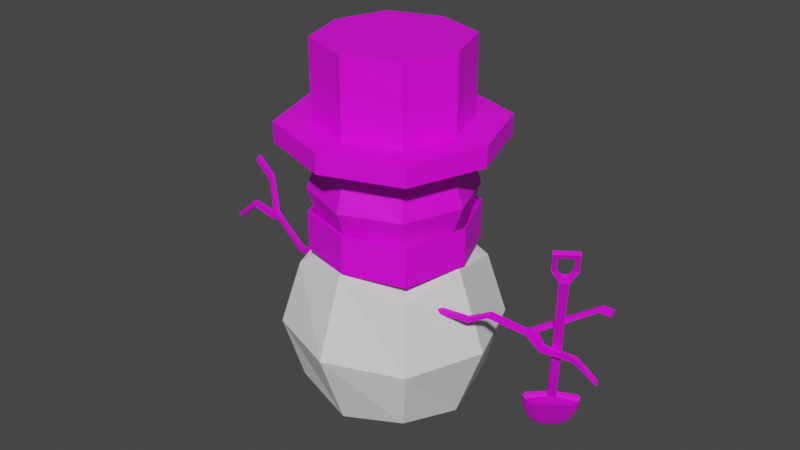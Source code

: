 # Source: frosty_the_snowman.blend  (saved by Blender 3.2.14; exported with 4.5.12 LTS)
import bpy
from mathutils import Matrix  # noqa: F401  (used for matrix-valued properties, if any)

bpy.ops.wm.read_factory_settings(use_empty=True)
scene = bpy.context.scene
scene.name = 'Scene'

# ---- collections
col_collection = bpy.data.collections.new('Collection'); scene.collection.children.link(col_collection)

# ---- images (referenced by path relative to the original .blend; pixels are not part of the script)
import os
ASSET_DIR = os.environ.get("B2B_ASSET_DIR", "")  # directory of the original .blend (textures are referenced by path, not embedded)
HERE = os.path.dirname(os.path.abspath(__file__))  # packed textures are extracted next to this script under _unpacked/

def load_image(name, relpath, width, height, colorspace="sRGB"):
    """Load a texture the original file referenced (path relative to the .blend, or extracted next to this script)."""
    p = next((c for c in (os.path.join(HERE, relpath), os.path.join(ASSET_DIR, relpath)) if relpath and os.path.exists(c)), "")
    if p:
        img = bpy.data.images.load(p, check_existing=True)
        img.name = name
    else:  # same state as the original file: an image datablock whose file is absent (Cycles renders it pink)
        img = bpy.data.images.new(name, width, height)
        img.source = "FILE"
        img.filepath = "//" + (relpath or name)
    img.colorspace_settings.name = colorspace
    return img
img_new_color_atlas_psd = load_image('new_color_atlas.psd', 'new_color_atlas.psd', 1024, 1024, 'sRGB')

# ---- materials (node trees are filled in below, after node groups)
mat_material_003 = bpy.data.materials.new('Material.003')
mat_material_003.use_transparent_shadow = False
mat_material_007 = bpy.data.materials.new('Material.007')
mat_material_007.use_transparent_shadow = False
mat_material_002 = bpy.data.materials.new('Material.002')
mat_material_002.use_transparent_shadow = False
mat_material_002.roughness = 0.5
mat_material_004 = bpy.data.materials.new('Material.004')
mat_material_004.use_transparent_shadow = False
mat_material_005 = bpy.data.materials.new('Material.005')
mat_material_005.use_transparent_shadow = False
mat_material_006 = bpy.data.materials.new('Material.006')
mat_material_006.use_transparent_shadow = False

# ---- material node trees
mat_material_003.use_nodes = True; mat_material_003.node_tree.nodes.clear()
_N = mat_material_003.node_tree.nodes; _L = mat_material_003.node_tree.links
n0 = _N.new('ShaderNodeBsdfPrincipled'); n0.name = 'Principled BSDF'; n0.location = (10, 300)
n0.distribution = 'GGX'
n0.subsurface_method = 'RANDOM_WALK_SKIN'
n0.inputs[3].default_value = 1.45
n0.inputs[27].default_value = (0.0, 0.0, 0.0, 1.0)
n0.inputs[28].default_value = 1.0
n1 = _N.new('ShaderNodeOutputMaterial'); n1.name = 'Material Output'; n1.location = (300, 300)
n2 = _N.new('ShaderNodeTexImage'); n2.name = 'Image Texture'; n2.location = (-371, 122)
n2.image = img_new_color_atlas_psd
_L.new(n0.outputs[0], n1.inputs[0])
_L.new(n2.outputs[0], n0.inputs[0])
n1.is_active_output = True
mat_material_007.use_nodes = True; mat_material_007.node_tree.nodes.clear()
_N = mat_material_007.node_tree.nodes; _L = mat_material_007.node_tree.links
n0 = _N.new('ShaderNodeBsdfPrincipled'); n0.name = 'Principled BSDF'; n0.location = (10, 300)
n0.distribution = 'GGX'
n0.subsurface_method = 'RANDOM_WALK_SKIN'
n0.inputs[3].default_value = 1.45
n0.inputs[27].default_value = (0.0, 0.0, 0.0, 1.0)
n0.inputs[28].default_value = 1.0
n1 = _N.new('ShaderNodeOutputMaterial'); n1.name = 'Material Output'; n1.location = (300, 300)
n2 = _N.new('ShaderNodeTexImage'); n2.name = 'Image Texture'; n2.location = (-380, 97)
n2.image = img_new_color_atlas_psd
_L.new(n0.outputs[0], n1.inputs[0])
_L.new(n2.outputs[0], n0.inputs[0])
n1.is_active_output = True
mat_material_002.use_nodes = True; mat_material_002.node_tree.nodes.clear()
_N = mat_material_002.node_tree.nodes; _L = mat_material_002.node_tree.links
n0 = _N.new('ShaderNodeBsdfPrincipled'); n0.name = 'Principled BSDF'; n0.location = (10, 300)
n0.distribution = 'GGX'
n0.subsurface_method = 'RANDOM_WALK_SKIN'
n0.inputs[3].default_value = 1.45
n0.inputs[27].default_value = (0.0, 0.0, 0.0, 1.0)
n0.inputs[28].default_value = 1.0
n1 = _N.new('ShaderNodeOutputMaterial'); n1.name = 'Material Output'; n1.location = (300, 300)
n2 = _N.new('ShaderNodeTexImage'); n2.name = 'Image Texture'; n2.location = (-300, 600)
n2.image = img_new_color_atlas_psd
_L.new(n0.outputs[0], n1.inputs[0])
_L.new(n2.outputs[0], n0.inputs[0])
n1.is_active_output = True
mat_material_004.use_nodes = True; mat_material_004.node_tree.nodes.clear()
_N = mat_material_004.node_tree.nodes; _L = mat_material_004.node_tree.links
n0 = _N.new('ShaderNodeBsdfPrincipled'); n0.name = 'Principled BSDF'; n0.location = (10, 300)
n0.distribution = 'GGX'
n0.subsurface_method = 'RANDOM_WALK_SKIN'
n0.inputs[3].default_value = 1.45
n0.inputs[27].default_value = (0.0, 0.0, 0.0, 1.0)
n0.inputs[28].default_value = 1.0
n1 = _N.new('ShaderNodeOutputMaterial'); n1.name = 'Material Output'; n1.location = (300, 300)
n2 = _N.new('ShaderNodeTexImage'); n2.name = 'Image Texture'; n2.location = (-558, 171)
n2.image = img_new_color_atlas_psd
_L.new(n0.outputs[0], n1.inputs[0])
_L.new(n2.outputs[0], n0.inputs[0])
n1.is_active_output = True
mat_material_005.use_nodes = True; mat_material_005.node_tree.nodes.clear()
_N = mat_material_005.node_tree.nodes; _L = mat_material_005.node_tree.links
n0 = _N.new('ShaderNodeBsdfPrincipled'); n0.name = 'Principled BSDF'; n0.location = (10, 300)
n0.distribution = 'GGX'
n0.subsurface_method = 'RANDOM_WALK_SKIN'
n0.inputs[3].default_value = 1.45
n0.inputs[27].default_value = (0.0, 0.0, 0.0, 1.0)
n0.inputs[28].default_value = 1.0
n1 = _N.new('ShaderNodeOutputMaterial'); n1.name = 'Material Output'; n1.location = (300, 300)
n2 = _N.new('ShaderNodeTexImage'); n2.name = 'Image Texture'; n2.location = (-413, 176)
n2.image = img_new_color_atlas_psd
_L.new(n0.outputs[0], n1.inputs[0])
_L.new(n2.outputs[0], n0.inputs[0])
n1.is_active_output = True
mat_material_006.use_nodes = True; mat_material_006.node_tree.nodes.clear()
_N = mat_material_006.node_tree.nodes; _L = mat_material_006.node_tree.links
n0 = _N.new('ShaderNodeBsdfPrincipled'); n0.name = 'Principled BSDF'; n0.location = (10, 300)
n0.distribution = 'GGX'
n0.subsurface_method = 'RANDOM_WALK_SKIN'
n0.inputs[3].default_value = 1.45
n0.inputs[27].default_value = (0.0, 0.0, 0.0, 1.0)
n0.inputs[28].default_value = 1.0
n1 = _N.new('ShaderNodeOutputMaterial'); n1.name = 'Material Output'; n1.location = (300, 300)
n2 = _N.new('ShaderNodeTexImage'); n2.name = 'Image Texture'; n2.location = (-344, 44)
n2.image = img_new_color_atlas_psd
_L.new(n0.outputs[0], n1.inputs[0])
_L.new(n2.outputs[0], n0.inputs[0])
n1.is_active_output = True

# ---- world
world_world = bpy.data.worlds.new('World'); scene.world = world_world
world_world.use_nodes = True; world_world.node_tree.nodes.clear()
_N = world_world.node_tree.nodes; _L = world_world.node_tree.links
n0 = _N.new('ShaderNodeOutputWorld'); n0.name = 'World Output'; n0.location = (300, 300)
n1 = _N.new('ShaderNodeBackground'); n1.name = 'Background'; n1.location = (10, 300)
n1.inputs[0].default_value = (0.05088, 0.05088, 0.05088, 1.0)
_L.new(n1.outputs[0], n0.inputs[0])
n0.is_active_output = True
world_world.color = (0.05088, 0.05088, 0.05088)
world_world.use_sun_shadow = False
world_world.sun_shadow_jitter_overblur = 0.0

# ---- meshes
me_cube_001 = bpy.data.meshes.new('Cube.001')
me_cube_001.from_pydata([(-0.9686, -0.9686, 0.3782), (-0.9686, -0.9686, 2.315), (-0.9686, 0.9686, 0.3782), (-0.9686, 0.9686, 2.315), (0.9686, -0.9686, 0.3782), (0.9686, -0.9686, 2.315), (0.9686, 0.9686, 0.3782), (0.9686, 0.9686, 2.315), (-1.181, 1.804e-09, 0.1659), (-1.181, -1.181, 1.347), (-1.181, -1.263e-08, 2.528), (-1.181, 1.181, 1.347), (3.067e-08, 1.181, 0.1659), (-1.082e-08, 1.181, 2.528), (1.181, 1.181, 1.347), (1.181, -3.247e-08, 0.1659), (1.181, -3.608e-09, 2.528), (1.181, -1.181, 1.347), (-2.345e-08, -1.181, 0.1659), (-1.804e-09, -1.181, 2.528), (-1.626, -2.345e-08, 1.347), (1.804e-08, 1.626, 1.347), (1.626, -2.526e-08, 1.347), (-1.804e-08, -1.626, 1.347), (0.0, -1.082e-08, -0.2795), (-1.804e-09, -2.706e-08, 2.973)], [], [(0, 9, 20, 8), (9, 1, 10, 20), (20, 10, 3, 11), (8, 20, 11, 2), (2, 11, 21, 12), (11, 3, 13, 21), (21, 13, 7, 14), (12, 21, 14, 6), (6, 14, 22, 15), (14, 7, 16, 22), (22, 16, 5, 17), (15, 22, 17, 4), (4, 17, 23, 18), (17, 5, 19, 23), (23, 19, 1, 9), (18, 23, 9, 0), (2, 12, 24, 8), (12, 6, 15, 24), (24, 15, 4, 18), (8, 24, 18, 0), (7, 13, 25, 16), (13, 3, 10, 25), (25, 10, 1, 19), (16, 25, 19, 5)])
_uv = me_cube_001.uv_layers.new(name='UVMap')
_uv.uv.foreach_set('vector', [0.375, 0.0, 0.5, 0.0, 0.5, 0.125, 0.375, 0.125, 0.5, 0.0, 0.625, 0.0, 0.625, 0.125, 0.5, 0.125, 0.5, 0.125, 0.625, 0.125, 0.625, 0.25, 0.5, 0.25, 0.375, 0.125, 0.5, 0.125, 0.5, 0.25, 0.375, 0.25, 0.375, 0.25, 0.5, 0.25, 0.5, 0.375, 0.375, 0.375, 0.5, 0.25, 0.625, 0.25, 0.625, 0.375, 0.5, 0.375, 0.5, 0.375, 0.625, 0.375, 0.625, 0.5, 0.5, 0.5, 0.375, 0.375, 0.5, 0.375, 0.5, 0.5, 0.375, 0.5, 0.375, 0.5, 0.5, 0.5, 0.5, 0.625, 0.375, 0.625, 0.5, 0.5, 0.625, 0.5, 0.625, 0.625, 0.5, 0.625, 0.5, 0.625, 0.625, 0.625, 0.625, 0.75, 0.5, 0.75, 0.375, 0.625, 0.5, 0.625, 0.5, 0.75, 0.375, 0.75, 0.375, 0.75, 0.5, 0.75, 0.5, 0.875, 0.375, 0.875, 0.5, 0.75, 0.625, 0.75, 0.625, 0.875, 0.5, 0.875, 0.5, 0.875, 0.625, 0.875, 0.625, 1.0, 0.5, 1.0, 0.375, 0.875, 0.5, 0.875, 0.5, 1.0, 0.375, 1.0, 0.125, 0.5, 0.25, 0.5, 0.25, 0.625, 0.125, 0.625, 0.25, 0.5, 0.375, 0.5, 0.375, 0.625, 0.25, 0.625, 0.25, 0.625, 0.375, 0.625, 0.375, 0.75, 0.25, 0.75, 0.125, 0.625, 0.25, 0.625, 0.25, 0.75, 0.125, 0.75, 0.625, 0.5, 0.75, 0.5, 0.75, 0.625, 0.625, 0.625, 0.75, 0.5, 0.875, 0.5, 0.875, 0.625, 0.75, 0.625, 0.75, 0.625, 0.875, 0.625, 0.875, 0.75, 0.75, 0.75, 0.625, 0.625, 0.75, 0.625, 0.75, 0.75, 0.625, 0.75])
me_cube_001.update()
me_cube_002 = bpy.data.meshes.new('Cube.002')
me_cube_002.from_pydata([(-0.7139, -0.7139, 2.773), (-0.7139, -0.7139, 4.201), (-0.7139, 0.7139, 2.773), (-0.7139, 0.7139, 4.201), (0.7139, -0.7139, 2.773), (0.7139, -0.7139, 4.201), (0.7139, 0.7139, 2.773), (0.7139, 0.7139, 4.201), (-0.8703, 1.33e-09, 2.616), (-0.8703, -0.8703, 3.487), (-0.9588, -1.025e-08, 4.198), (-0.8703, 0.8703, 3.487), (2.261e-08, 0.8703, 2.616), (-8.755e-09, 0.9588, 4.198), (0.8703, 0.8703, 3.487), (0.8703, -2.394e-08, 2.616), (0.9588, -2.93e-09, 4.198), (0.8703, -0.8703, 3.487), (-1.729e-08, -0.8703, 2.616), (-1.431e-09, -0.9588, 4.198), (-1.199, -1.729e-08, 3.487), (1.33e-08, 1.199, 3.487), (1.199, -1.862e-08, 3.487), (-1.33e-08, -1.199, 3.487), (0.0, -7.979e-09, 2.288), (-1.33e-09, -1.995e-08, 4.685), (-1.168, -1.168, 4.201), (-1.168, 1.168, 4.201), (1.168, -1.168, 4.201), (1.168, 1.168, 4.201), (-1.568, -1.204e-08, 4.198), (-1.894e-08, 1.568, 4.198), (1.568, -5.538e-11, 4.198), (-6.964e-09, -1.568, 4.198), (-1.168, -1.168, 4.508), (-1.168, 1.168, 4.508), (1.168, -1.168, 4.508), (1.168, 1.168, 4.508), (-1.568, -1.204e-08, 4.504), (-1.894e-08, 1.568, 4.504), (1.568, -5.538e-11, 4.504), (-6.964e-09, -1.568, 4.504), (-0.7982, -0.7982, 4.507), (-0.7982, 0.7982, 4.507), (0.7982, -0.7982, 4.507), (0.7982, 0.7982, 4.507), (-1.072, -1.766e-08, 4.504), (-1.322e-08, 1.072, 4.504), (1.072, -9.47e-09, 4.504), (-5.036e-09, -1.072, 4.504), (-0.7982, -0.7982, 5.675), (-0.7982, 0.7982, 5.675), (0.7982, -0.7982, 5.675), (0.7982, 0.7982, 5.675), (-1.072, -1.766e-08, 5.673), (-1.322e-08, 1.072, 5.673), (1.072, -9.47e-09, 5.673), (-5.036e-09, -1.072, 5.673), (0.7982, 0.7982, 4.787), (-1.322e-08, 1.072, 4.784), (-0.7982, 0.7982, 4.787), (-1.072, -1.766e-08, 4.784), (-5.036e-09, -1.072, 4.784), (0.7982, -0.7982, 4.787), (1.072, -9.47e-09, 4.784), (-0.7982, -0.7982, 4.787)], [], [(0, 9, 20, 8), (9, 1, 10, 20), (20, 10, 3, 11), (8, 20, 11, 2), (2, 11, 21, 12), (11, 3, 13, 21), (21, 13, 7, 14), (12, 21, 14, 6), (6, 14, 22, 15), (14, 7, 16, 22), (22, 16, 5, 17), (15, 22, 17, 4), (4, 17, 23, 18), (17, 5, 19, 23), (23, 19, 1, 9), (18, 23, 9, 0), (2, 12, 24, 8), (12, 6, 15, 24), (24, 15, 4, 18), (8, 24, 18, 0), (7, 13, 25, 16), (13, 3, 10, 25), (25, 10, 1, 19), (16, 25, 19, 5), (16, 5, 28, 32), (1, 10, 30, 26), (5, 19, 33, 28), (13, 7, 29, 31), (7, 16, 32, 29), (10, 3, 27, 30), (19, 1, 26, 33), (3, 13, 31, 27), (27, 31, 39, 35), (26, 30, 38, 34), (33, 26, 34, 41), (32, 28, 36, 40), (31, 29, 37, 39), (30, 27, 35, 38), (28, 33, 41, 36), (29, 32, 40, 37), (36, 41, 49, 44), (37, 40, 48, 45), (35, 39, 47, 43), (34, 38, 46, 42), (41, 34, 42, 49), (40, 36, 44, 48), (39, 37, 45, 47), (38, 35, 43, 46), (59, 58, 53, 55), (61, 60, 51, 54), (63, 62, 57, 52), (58, 64, 56, 53), (60, 59, 55, 51), (65, 61, 54, 50), (62, 65, 50, 57), (64, 63, 52, 56), (50, 54, 51, 55, 53, 56, 52, 57), (48, 44, 63, 64), (49, 42, 65, 62), (42, 46, 61, 65), (43, 47, 59, 60), (45, 48, 64, 58), (44, 49, 62, 63), (46, 43, 60, 61), (47, 45, 58, 59)])
_uv = me_cube_002.uv_layers.new(name='UVMap')
_uv.uv.foreach_set('vector', [0.9215, 0.3959, 0.93, 0.3959, 0.93, 0.4045, 0.9215, 0.4045, 0.93, 0.3959, 0.9385, 0.3959, 0.9385, 0.4045, 0.93, 0.4045, 0.93, 0.4045, 0.9385, 0.4045, 0.9385, 0.413, 0.93, 0.413, 0.9215, 0.4045, 0.93, 0.4045, 0.93, 0.413, 0.9215, 0.413, 0.9215, 0.413, 0.93, 0.413, 0.93, 0.4215, 0.9215, 0.4215, 0.93, 0.413, 0.9385, 0.413, 0.9385, 0.4215, 0.93, 0.4215, 0.93, 0.4215, 0.9385, 0.4215, 0.9385, 0.43, 0.93, 0.43, 0.9215, 0.4215, 0.93, 0.4215, 0.93, 0.43, 0.9215, 0.43, 0.9215, 0.43, 0.93, 0.43, 0.93, 0.4385, 0.9215, 0.4385, 0.93, 0.43, 0.9385, 0.43, 0.9385, 0.4385, 0.93, 0.4385, 0.93, 0.4385, 0.9385, 0.4385, 0.9385, 0.447, 0.93, 0.447, 0.9215, 0.4385, 0.93, 0.4385, 0.93, 0.447, 0.9215, 0.447, 0.9215, 0.447, 0.93, 0.447, 0.93, 0.4555, 0.9215, 0.4555, 0.93, 0.447, 0.9385, 0.447, 0.9385, 0.4555, 0.93, 0.4555, 0.93, 0.4555, 0.9385, 0.4555, 0.9385, 0.4641, 0.93, 0.4641, 0.9215, 0.4555, 0.93, 0.4555, 0.93, 0.4641, 0.9215, 0.4641, 0.9045, 0.43, 0.913, 0.43, 0.913, 0.4385, 0.9045, 0.4385, 0.913, 0.43, 0.9215, 0.43, 0.9215, 0.4385, 0.913, 0.4385, 0.913, 0.4385, 0.9215, 0.4385, 0.9215, 0.447, 0.913, 0.447, 0.9045, 0.4385, 0.913, 0.4385, 0.913, 0.447, 0.9045, 0.447, 0.9385, 0.43, 0.947, 0.43, 0.947, 0.4385, 0.9385, 0.4385, 0.947, 0.43, 0.9555, 0.43, 0.9555, 0.4385, 0.947, 0.4385, 0.947, 0.4385, 0.9555, 0.4385, 0.9555, 0.447, 0.947, 0.447, 0.9385, 0.4385, 0.947, 0.4385, 0.947, 0.447, 0.9385, 0.447, 0.8195, 0.5592, 0.8195, 0.5677, 0.8195, 0.5677, 0.8195, 0.5592, 0.8195, 0.5166, 0.8195, 0.5251, 0.8195, 0.5251, 0.8195, 0.5166, 0.8195, 0.5677, 0.8195, 0.5762, 0.8195, 0.5762, 0.8195, 0.5677, 0.8195, 0.5421, 0.8195, 0.5506, 0.8195, 0.5506, 0.8195, 0.5421, 0.8195, 0.5506, 0.8195, 0.5592, 0.8195, 0.5592, 0.8195, 0.5506, 0.8195, 0.5251, 0.8195, 0.5336, 0.8195, 0.5336, 0.8195, 0.5251, 0.8195, 0.5762, 0.8195, 0.5847, 0.8195, 0.5847, 0.8195, 0.5762, 0.8195, 0.5336, 0.8195, 0.5421, 0.8195, 0.5421, 0.8195, 0.5336, 0.8195, 0.5336, 0.8195, 0.5421, 0.8195, 0.5421, 0.8195, 0.5336, 0.8195, 0.5166, 0.8195, 0.5251, 0.8195, 0.5251, 0.8195, 0.5166, 0.8195, 0.5762, 0.8195, 0.5847, 0.8195, 0.5847, 0.8195, 0.5762, 0.8195, 0.5592, 0.8195, 0.5677, 0.8195, 0.5677, 0.8195, 0.5592, 0.8195, 0.5421, 0.8195, 0.5506, 0.8195, 0.5506, 0.8195, 0.5421, 0.8195, 0.5251, 0.8195, 0.5336, 0.8195, 0.5336, 0.8195, 0.5251, 0.8195, 0.5677, 0.8195, 0.5762, 0.8195, 0.5762, 0.8195, 0.5677, 0.8195, 0.5506, 0.8195, 0.5592, 0.8195, 0.5592, 0.8195, 0.5506, 0.8195, 0.5677, 0.8195, 0.5762, 0.8195, 0.5762, 0.8195, 0.5677, 0.8195, 0.5506, 0.8195, 0.5592, 0.8195, 0.5592, 0.8195, 0.5506, 0.8195, 0.5336, 0.8195, 0.5421, 0.8195, 0.5421, 0.8195, 0.5336, 0.8195, 0.5166, 0.8195, 0.5251, 0.8195, 0.5251, 0.8195, 0.5166, 0.8195, 0.5762, 0.8195, 0.5847, 0.8195, 0.5847, 0.8195, 0.5762, 0.8195, 0.5592, 0.8195, 0.5677, 0.8195, 0.5677, 0.8195, 0.5592, 0.8195, 0.5421, 0.8195, 0.5506, 0.8195, 0.5506, 0.8195, 0.5421, 0.8195, 0.5251, 0.8195, 0.5336, 0.8195, 0.5336, 0.8195, 0.5251, 0.8195, 0.5421, 0.8195, 0.5506, 0.8195, 0.5506, 0.8195, 0.5421, 0.8195, 0.5251, 0.8195, 0.5336, 0.8195, 0.5336, 0.8195, 0.5251, 0.8195, 0.5677, 0.8195, 0.5762, 0.8195, 0.5762, 0.8195, 0.5677, 0.8195, 0.5506, 0.8195, 0.5592, 0.8195, 0.5592, 0.8195, 0.5506, 0.8195, 0.5336, 0.8195, 0.5421, 0.8195, 0.5421, 0.8195, 0.5336, 0.8195, 0.5166, 0.8195, 0.5251, 0.8195, 0.5251, 0.8195, 0.5166, 0.8195, 0.5762, 0.8195, 0.5847, 0.8195, 0.5847, 0.8195, 0.5762, 0.8195, 0.5592, 0.8195, 0.5677, 0.8195, 0.5677, 0.8195, 0.5592, 0.8004, 0.6133, 0.8004, 0.5537, 0.8004, 0.5622, 0.8004, 0.5707, 0.8004, 0.5792, 0.8004, 0.5877, 0.8004, 0.5962, 0.8004, 0.6048, 0.9306, 0.3226, 0.9306, 0.3311, 0.9306, 0.3311, 0.9306, 0.3226, 0.9306, 0.3397, 0.9306, 0.3482, 0.9306, 0.3482, 0.9306, 0.3397, 0.9306, 0.2801, 0.9306, 0.2886, 0.9306, 0.2886, 0.9306, 0.2801, 0.9306, 0.2971, 0.9306, 0.3056, 0.9306, 0.3056, 0.9306, 0.2971, 0.9306, 0.3141, 0.9306, 0.3226, 0.9306, 0.3226, 0.9306, 0.3141, 0.9306, 0.3311, 0.9306, 0.3397, 0.9306, 0.3397, 0.9306, 0.3311, 0.9306, 0.2886, 0.9306, 0.2971, 0.9306, 0.2971, 0.9306, 0.2886, 0.9306, 0.3056, 0.9306, 0.3141, 0.9306, 0.3141, 0.9306, 0.3056])
me_cube_002.materials.append(mat_material_003)
me_cube_002.update()
me_cube_003 = bpy.data.meshes.new('Cube.003')
me_cube_003.from_pydata([(-2.41, -0.07625, 2.196), (-2.419, -0.07229, 2.274), (-2.41, 0.002867, 2.196), (-2.419, 0.006827, 2.274), (1.607, -0.3706, 2.034), (1.574, -0.3853, 2.106), (1.607, -0.2915, 2.034), (1.574, -0.3062, 2.106), (-2.97, 0.03614, 2.203), (-3.018, 0.06959, 2.266), (-2.97, 0.1153, 2.203), (-3.018, 0.1487, 2.266), (-3.629, 0.3007, 1.7), (-3.677, 0.3007, 1.763), (-3.629, 0.3798, 1.7), (-3.677, 0.3798, 1.763), (-2.316, -0.01613, 2.249), (-2.346, -0.009094, 2.322), (-2.316, -0.09524, 2.249), (-2.346, -0.08823, 2.322), (-2.693, 0.1318, 2.706), (-2.693, 0.211, 2.706), (-2.664, 0.2105, 2.789), (-2.664, 0.1314, 2.789), (-3.16, 0.3007, 2.871), (-3.16, 0.3798, 2.871), (-3.131, 0.3798, 2.953), (-3.131, 0.3007, 2.953), (0.06419, -0.7203, 2.244), (0.06328, -0.7994, 2.166), (0.06328, -0.7203, 2.166), (0.06419, -0.7994, 2.244), (1.864, -0.2733, 2.157), (1.875, -0.2698, 2.235), (1.864, -0.1941, 2.157), (1.875, -0.1907, 2.235), (2.381, -0.1088, 2.02), (2.34, -0.1196, 2.088), (2.381, -0.02965, 2.02), (2.34, -0.04048, 2.088), (3.232, 0.2761, 2.53), (3.242, 0.2761, 2.609), (3.232, 0.3552, 2.53), (3.242, 0.3552, 2.609), (3.395, 0.3007, 2.509), (3.405, 0.3007, 2.587), (3.395, 0.3798, 2.509), (3.405, 0.3798, 2.587), (2.5, -0.08308, 2.091), (2.467, -0.09018, 2.161), (2.5, -0.003953, 2.091), (2.467, -0.01105, 2.161), (2.558, -0.01864, 1.778), (2.558, 0.04566, 1.778), (2.59, -0.02423, 1.886), (2.59, 0.04001, 1.886), (2.957, 0.2022, 1.666), (2.957, 0.2572, 1.666), (2.985, 0.1809, 1.759), (2.985, 0.2359, 1.759), (3.263, 0.3196, 1.364), (3.263, 0.3609, 1.364), (3.261, 0.3196, 1.437), (3.261, 0.3609, 1.437), (-1.665, -0.2182, 1.988), (-1.654, -0.3037, 2.065), (-1.654, -0.2246, 2.065), (-1.665, -0.2973, 1.988)], [], [(1, 3, 11, 9), (30, 28, 7, 6), (7, 5, 33, 35), (18, 19, 1, 0), (30, 6, 4, 29), (19, 17, 22, 23), (11, 10, 14, 15), (2, 0, 8, 10), (3, 2, 10, 11), (0, 1, 9, 8), (12, 13, 15, 14), (8, 9, 13, 12), (9, 11, 15, 13), (10, 8, 12, 14), (66, 17, 19, 65), (2, 16, 18, 0), (67, 65, 19, 18), (2, 3, 17, 16), (23, 22, 26, 27), (3, 1, 20, 21), (1, 19, 23, 20), (17, 3, 21, 22), (26, 25, 24, 27), (20, 23, 27, 24), (22, 21, 25, 26), (21, 20, 24, 25), (4, 5, 31, 29), (7, 28, 31, 5), (64, 30, 29, 67), (64, 66, 28, 30), (35, 33, 37, 39), (6, 7, 35, 34), (5, 4, 32, 33), (4, 6, 34, 32), (49, 48, 40, 41), (34, 35, 39, 38), (33, 32, 36, 37), (32, 34, 38, 36), (43, 41, 45, 47), (48, 50, 42, 40), (51, 49, 41, 43), (50, 51, 43, 42), (46, 47, 45, 44), (42, 43, 47, 46), (41, 40, 44, 45), (40, 42, 46, 44), (38, 39, 51, 50), (39, 37, 49, 51), (36, 38, 53, 52), (37, 36, 48, 49), (53, 55, 59, 57), (50, 48, 54, 55), (38, 50, 55, 53), (48, 36, 52, 54), (56, 57, 61, 60), (52, 53, 57, 56), (55, 54, 58, 59), (54, 52, 56, 58), (60, 61, 63, 62), (59, 58, 62, 63), (58, 56, 60, 62), (57, 59, 63, 61), (16, 17, 66, 64), (16, 64, 67, 18), (29, 31, 65, 67), (28, 66, 65, 31)])
_uv = me_cube_003.uv_layers.new(name='UVMap')
_uv.uv.foreach_set('vector', [0.965, 0.09512, 0.965, 0.07299, 0.965, 0.07299, 0.965, 0.09512, 0.9207, 0.05952, 0.9428, 0.05952, 0.9428, 0.07299, 0.9207, 0.07299, 0.9428, 0.07299, 0.9428, 0.09512, 0.9428, 0.09512, 0.9428, 0.07299, 0.9207, 0.1169, 0.9428, 0.1169, 0.9428, 0.1173, 0.9207, 0.1173, 0.9072, 0.07299, 0.9207, 0.07299, 0.9207, 0.09512, 0.9072, 0.09512, 0.9646, 0.09512, 0.9646, 0.07299, 0.9646, 0.07299, 0.9646, 0.09512, 0.9428, 0.05086, 0.9207, 0.05086, 0.9207, 0.05086, 0.9428, 0.05086, 0.8986, 0.07299, 0.8986, 0.09512, 0.8986, 0.09512, 0.8986, 0.07299, 0.9428, 0.05086, 0.9207, 0.05086, 0.9207, 0.05086, 0.9428, 0.05086, 0.9207, 0.1173, 0.9428, 0.1173, 0.9428, 0.1173, 0.9207, 0.1173, 0.9207, 0.02872, 0.9428, 0.02872, 0.9428, 0.05086, 0.9207, 0.05086, 0.9207, 0.1173, 0.9428, 0.1173, 0.9428, 0.1173, 0.9207, 0.1173, 0.965, 0.09512, 0.965, 0.07299, 0.965, 0.07299, 0.965, 0.09512, 0.8986, 0.07299, 0.8986, 0.09512, 0.8986, 0.09512, 0.8986, 0.07299, 0.9622, 0.07299, 0.9646, 0.07299, 0.9646, 0.09512, 0.9622, 0.09512, 0.8986, 0.07299, 0.8989, 0.07299, 0.8989, 0.09512, 0.8986, 0.09512, 0.9207, 0.1145, 0.9428, 0.1145, 0.9428, 0.1169, 0.9207, 0.1169, 0.9207, 0.05086, 0.9428, 0.05086, 0.9428, 0.05122, 0.9207, 0.05122, 0.9646, 0.09512, 0.9646, 0.07299, 0.9646, 0.07299, 0.9646, 0.09512, 0.965, 0.07299, 0.965, 0.09512, 0.965, 0.09512, 0.965, 0.07299, 0.9428, 0.1173, 0.9428, 0.1169, 0.9428, 0.1169, 0.9428, 0.1173, 0.9428, 0.05122, 0.9428, 0.05086, 0.9428, 0.05086, 0.9428, 0.05122, 0.9646, 0.07299, 0.965, 0.07299, 0.965, 0.09512, 0.9646, 0.09512, 0.9428, 0.1173, 0.9428, 0.1169, 0.9428, 0.1169, 0.9428, 0.1173, 0.9428, 0.05122, 0.9428, 0.05086, 0.9428, 0.05086, 0.9428, 0.05122, 0.965, 0.07299, 0.965, 0.09512, 0.965, 0.09512, 0.965, 0.07299, 0.9207, 0.09512, 0.9428, 0.09512, 0.9428, 0.1086, 0.9207, 0.1086, 0.9428, 0.07299, 0.9563, 0.07299, 0.9563, 0.09512, 0.9428, 0.09512, 0.9014, 0.07299, 0.9072, 0.07299, 0.9072, 0.09512, 0.9014, 0.09512, 0.9207, 0.05366, 0.9428, 0.05366, 0.9428, 0.05952, 0.9207, 0.05952, 0.9428, 0.07299, 0.9428, 0.09512, 0.9428, 0.09512, 0.9428, 0.07299, 0.9207, 0.07299, 0.9428, 0.07299, 0.9428, 0.07299, 0.9207, 0.07299, 0.9428, 0.09512, 0.9207, 0.09512, 0.9207, 0.09512, 0.9428, 0.09512, 0.9207, 0.09512, 0.9207, 0.07299, 0.9207, 0.07299, 0.9207, 0.09512, 0.9428, 0.09512, 0.9207, 0.09512, 0.9207, 0.09512, 0.9428, 0.09512, 0.9207, 0.07299, 0.9428, 0.07299, 0.9428, 0.07299, 0.9207, 0.07299, 0.9428, 0.09512, 0.9207, 0.09512, 0.9207, 0.09512, 0.9428, 0.09512, 0.9207, 0.09512, 0.9207, 0.07299, 0.9207, 0.07299, 0.9207, 0.09512, 0.9428, 0.07299, 0.9428, 0.09512, 0.9428, 0.09512, 0.9428, 0.07299, 0.9207, 0.09512, 0.9207, 0.07299, 0.9207, 0.07299, 0.9207, 0.09512, 0.9428, 0.07299, 0.9428, 0.09512, 0.9428, 0.09512, 0.9428, 0.07299, 0.9207, 0.07299, 0.9428, 0.07299, 0.9428, 0.07299, 0.9207, 0.07299, 0.9207, 0.07299, 0.9428, 0.07299, 0.9428, 0.09512, 0.9207, 0.09512, 0.9207, 0.07299, 0.9428, 0.07299, 0.9428, 0.07299, 0.9207, 0.07299, 0.9428, 0.09512, 0.9207, 0.09512, 0.9207, 0.09512, 0.9428, 0.09512, 0.9207, 0.09512, 0.9207, 0.07299, 0.9207, 0.07299, 0.9207, 0.09512, 0.9207, 0.07299, 0.9428, 0.07299, 0.9428, 0.07299, 0.9207, 0.07299, 0.9428, 0.07299, 0.9428, 0.09512, 0.9428, 0.09512, 0.9428, 0.07299, 0.9207, 0.09512, 0.9207, 0.07299, 0.9207, 0.07299, 0.9207, 0.09512, 0.9428, 0.09512, 0.9207, 0.09512, 0.9207, 0.09512, 0.9428, 0.09512, 0.9207, 0.07299, 0.9207, 0.07299, 0.9207, 0.07299, 0.9207, 0.07299, 0.9207, 0.07299, 0.9207, 0.09512, 0.9207, 0.09512, 0.9207, 0.07299, 0.9207, 0.07299, 0.9207, 0.07299, 0.9207, 0.07299, 0.9207, 0.07299, 0.9207, 0.09512, 0.9207, 0.09512, 0.9207, 0.09512, 0.9207, 0.09512, 0.9207, 0.09512, 0.9207, 0.07299, 0.9207, 0.07299, 0.9207, 0.09512, 0.9207, 0.09512, 0.9207, 0.07299, 0.9207, 0.07299, 0.9207, 0.09512, 0.9207, 0.07299, 0.9207, 0.09512, 0.9207, 0.09512, 0.9207, 0.07299, 0.9207, 0.09512, 0.9207, 0.09512, 0.9207, 0.09512, 0.9207, 0.09512, 0.9207, 0.09512, 0.9207, 0.07299, 0.9207, 0.07299, 0.9207, 0.09512, 0.9207, 0.07299, 0.9207, 0.09512, 0.9207, 0.09512, 0.9207, 0.07299, 0.9207, 0.09512, 0.9207, 0.09512, 0.9207, 0.09512, 0.9207, 0.09512, 0.9207, 0.07299, 0.9207, 0.07299, 0.9207, 0.07299, 0.9207, 0.07299, 0.9207, 0.05122, 0.9428, 0.05122, 0.9428, 0.05366, 0.9207, 0.05366, 0.8989, 0.07299, 0.9014, 0.07299, 0.9014, 0.09512, 0.8989, 0.09512, 0.9207, 0.1086, 0.9428, 0.1086, 0.9428, 0.1145, 0.9207, 0.1145, 0.9563, 0.07299, 0.9622, 0.07299, 0.9622, 0.09512, 0.9563, 0.09512])
me_cube_003.materials.append(mat_material_007)
me_cube_003.update()
me_schaufel_cube_003 = bpy.data.meshes.new('schaufel_Cube.003')
me_schaufel_cube_003.from_pydata([(2.934, -0.2923, 3.221), (3.036, -0.224, 3.222), (2.472, 0.6488, 0.7304), (2.371, 0.5804, 0.7295), (3.068, -0.2705, 3.198), (3.099, -0.3169, 3.173), (2.515, 0.585, 0.697), (2.499, 0.621, 0.7141), (2.997, -0.3853, 3.172), (2.414, 0.5167, 0.6961), (2.966, -0.3388, 3.197), (2.387, 0.5455, 0.713), (2.918, -0.4682, 3.382), (2.901, -0.4427, 3.395), (2.714, 0.8521, 0.6744), (2.092, 0.4334, 0.6685), (3.258, -0.3627, 3.704), (3.193, -0.3793, 3.631), (3.014, -0.4997, 3.629), (2.973, -0.5542, 3.701), (3.203, -0.2767, 3.385), (3.22, -0.3022, 3.371), (2.96, -0.4163, 3.4), (2.983, -0.3387, 3.282), (2.936, -0.4936, 3.369), (2.986, -0.4545, 3.38), (3.04, -0.5379, 3.609), (3.008, -0.6051, 3.675), (3.275, -0.3882, 3.691), (2.99, -0.5796, 3.688), (3.292, -0.4136, 3.677), (3.06, -0.2874, 3.283), (3.139, -0.2959, 3.402), (3.186, -0.2513, 3.398), (3.009, -0.3769, 3.262), (3.086, -0.3256, 3.263), (3.165, -0.334, 3.382), (3.219, -0.4174, 3.611), (2.006, 0.5082, 0.3647), (1.986, 0.683, 0.08757), (2.038, 0.662, 0.06315), (2.066, 0.4896, 0.3388), (2.085, 0.373, 0.6424), (2.147, 0.353, 0.615), (2.773, 0.8358, 0.6489), (2.769, 0.7717, 0.6209), (2.627, 0.9727, 0.3926), (2.577, 0.9072, 0.343), (2.646, 0.8123, 0.5648), (2.681, 0.9625, 0.3711), (2.53, 1.05, 0.09274), (2.487, 1.058, 0.1102), (2.338, 1.024, -0.1423), (2.349, 0.9478, -0.07794), (2.15, 0.8139, -0.07983), (2.085, 0.8541, -0.1447), (2.017, 0.5616, 0.3868), (2.097, 0.5837, 0.3385), (2.079, 0.7128, 0.1171), (1.994, 0.7257, 0.1056), (2.331, 1.062, -0.1242), (2.052, 0.874, -0.1269), (2.057, 0.8949, -0.1176), (2.31, 1.065, -0.1152), (2.199, 0.4195, 0.5181), (2.689, 0.749, 0.5227), (2.135, 0.527, 0.3007), (2.129, 0.846, -0.05849), (2.328, 0.9799, -0.0566), (2.113, 0.6627, 0.08378), (2.501, 0.9238, 0.08747), (2.616, 0.8505, 0.3053), (2.467, 0.974, 0.1208), (2.156, 0.4828, 0.5602), (2.676, 0.9006, 0.3446), (2.531, 0.9938, 0.06783)], [], [(0, 1, 2, 3), (4, 5, 6, 7), (5, 8, 9, 6), (10, 0, 3, 11), (10, 12, 13, 0), (2, 14, 15, 3), (16, 17, 18, 19), (4, 20, 21, 5), (13, 22, 23, 0), (24, 25, 26, 27), (28, 29, 27, 30), (12, 29, 19, 13), (20, 28, 30, 21), (1, 31, 32, 33), (31, 23, 34, 35), (35, 36, 32, 31), (37, 17, 32, 36), (26, 18, 17, 37), (30, 37, 36, 21), (0, 23, 31, 1), (8, 34, 25, 24), (5, 35, 34, 8), (33, 32, 17, 16), (21, 36, 35, 5), (19, 18, 22, 13), (27, 26, 37, 30), (23, 22, 25, 34), (26, 25, 22, 18), (38, 39, 40, 41), (11, 42, 43, 9), (7, 44, 14, 2), (9, 43, 45, 6), (46, 47, 48, 14), (49, 50, 51, 46), (52, 53, 54, 55), (56, 57, 58, 59), (60, 61, 62, 63), (43, 64, 65, 45), (39, 61, 55, 40), (50, 60, 63, 51), (41, 66, 64, 43), (62, 67, 68, 63), (44, 49, 46, 14), (42, 38, 41, 43), (69, 54, 53, 70), (66, 69, 70, 71), (47, 72, 58, 57), (72, 68, 67, 58), (48, 47, 57, 73), (64, 66, 71, 65), (40, 69, 66, 41), (74, 71, 70, 75), (75, 70, 53, 52), (15, 73, 57, 56), (55, 54, 69, 40), (51, 72, 47, 46), (59, 58, 67, 62), (14, 48, 73, 15), (45, 65, 71, 74), (63, 68, 72, 51), (15, 56, 38, 42), (45, 74, 49, 44), (75, 52, 60, 50), (59, 62, 61, 39), (52, 55, 61, 60), (74, 75, 50, 49), (6, 45, 44, 7), (3, 15, 42, 11), (56, 59, 39, 38), (33, 16, 28, 20), (24, 27, 29, 12), (16, 19, 29, 28), (1, 33, 20, 4), (8, 24, 12, 10), (8, 10, 11, 9), (1, 4, 7, 2)])
me_schaufel_cube_003.polygons.foreach_set('use_smooth', [True] * 76)
_k = set([(0, 1), (0, 3), (0, 10), (0, 13), (0, 23), (1, 2), (1, 4), (1, 31), (1, 33), (2, 3), (2, 7), (2, 14), (3, 11), (3, 15), (4, 5), (4, 7), (5, 6), (5, 8), (5, 21), (5, 35), (6, 7), (6, 9), (6, 45), (7, 44), (8, 9), (8, 10), (8, 24), (8, 34), (9, 11), (9, 43), (10, 11), (11, 42), (12, 13), (12, 24), (13, 19), (13, 22), (14, 15), (14, 44), (14, 46), (14, 48), (15, 42), (15, 56), (15, 73), (16, 17), (16, 19), (16, 28), (16, 33), (17, 18), (17, 32), (17, 37), (18, 19), (18, 22), (18, 26), (19, 29), (20, 21), (20, 33), (21, 30), (21, 36), (22, 23), (22, 25), (23, 31), (23, 34), (24, 25), (24, 27), (25, 26), (25, 34), (26, 27), (26, 37), (27, 29), (27, 30), (28, 30), (30, 37), (31, 32), (31, 35), (32, 33), (32, 36), (34, 35), (35, 36), (36, 37), (38, 39), (38, 41), (38, 42), (38, 56), (39, 40), (39, 59), (39, 61), (40, 41), (40, 55), (40, 69), (41, 43), (41, 66), (42, 43), (43, 45), (43, 64), (44, 45), (44, 49), (45, 65), (45, 74), (46, 47), (46, 49), (46, 51), (47, 48), (47, 72), (48, 73), (49, 50), (49, 74), (50, 51), (50, 60), (50, 75), (51, 63), (51, 72), (52, 53), (52, 55), (52, 60), (52, 75), (53, 54), (53, 70), (54, 55), (54, 69), (55, 61), (56, 57), (56, 59), (57, 58), (57, 73), (58, 59), (58, 67), (58, 72), (59, 62), (60, 61), (60, 63), (61, 62), (62, 63), (62, 67), (63, 68), (64, 65), (64, 66), (65, 71), (66, 69), (67, 68), (68, 72), (69, 70), (70, 71), (70, 75), (71, 74), (74, 75)])
me_schaufel_cube_003.attributes.new('sharp_edge', 'BOOLEAN', 'EDGE').data.foreach_set('value', [ (min(e.vertices), max(e.vertices)) in _k for e in me_schaufel_cube_003.edges])
_uv = me_schaufel_cube_003.uv_layers.new(name='UVMap')
_uv.uv.foreach_set('vector', [0.9512, 0.05224, 0.9512, 0.06579, 0.9648, 0.06579, 0.9648, 0.05224, 0.9512, 0.07256, 0.9512, 0.07934, 0.9648, 0.07934, 0.9648, 0.07256, 0.9512, 0.07934, 0.9512, 0.09289, 0.9648, 0.09289, 0.9648, 0.07934, 0.9512, 0.09967, 0.9512, 0.1064, 0.9648, 0.1064, 0.9648, 0.09967, 0.5639, 0.206, 0.5639, 0.206, 0.5639, 0.2128, 0.5639, 0.2128, 0.579, 0.161, 0.579, 0.161, 0.579, 0.1475, 0.579, 0.1475, 0.5503, 0.1857, 0.5503, 0.1857, 0.5503, 0.1992, 0.5503, 0.1992, 0.5639, 0.1789, 0.5639, 0.1789, 0.5639, 0.1857, 0.5639, 0.1857, 0.5639, 0.2128, 0.5639, 0.2128, 0.5639, 0.2128, 0.5639, 0.2128, 0.5639, 0.1992, 0.5639, 0.1992, 0.5639, 0.1992, 0.5639, 0.1992, 0.5571, 0.1857, 0.5571, 0.1992, 0.5639, 0.1992, 0.5639, 0.1857, 0.5639, 0.206, 0.5639, 0.206, 0.5639, 0.2128, 0.5639, 0.2128, 0.5639, 0.1789, 0.5639, 0.1789, 0.5639, 0.1857, 0.5639, 0.1857, 0.5639, 0.1721, 0.5639, 0.1721, 0.5639, 0.1721, 0.5639, 0.1721, 0.5639, 0.1721, 0.5639, 0.1586, 0.5639, 0.1992, 0.5639, 0.1857, 0.5639, 0.1857, 0.5639, 0.1857, 0.5639, 0.1721, 0.5639, 0.1721, 0.5639, 0.1857, 0.5639, 0.1721, 0.5639, 0.1721, 0.5639, 0.1857, 0.5639, 0.1992, 0.5503, 0.1992, 0.5503, 0.1857, 0.5639, 0.1857, 0.5639, 0.1857, 0.5639, 0.1857, 0.5639, 0.1857, 0.5639, 0.1857, 0.5639, 0.1586, 0.5639, 0.1586, 0.5639, 0.1721, 0.5639, 0.1721, 0.5639, 0.1992, 0.5639, 0.1992, 0.5639, 0.1992, 0.5639, 0.1992, 0.5639, 0.1857, 0.5639, 0.1857, 0.5639, 0.1992, 0.5639, 0.1992, 0.5639, 0.1721, 0.5639, 0.1721, 0.5639, 0.1721, 0.5639, 0.1721, 0.5639, 0.1857, 0.5639, 0.1857, 0.5639, 0.1857, 0.5639, 0.1857, 0.5639, 0.2128, 0.5639, 0.2128, 0.5639, 0.2128, 0.5639, 0.2128, 0.5639, 0.1992, 0.5639, 0.1992, 0.5639, 0.1857, 0.5639, 0.1857, 0.5639, 0.1586, 0.5639, 0.2128, 0.5639, 0.1992, 0.5639, 0.1992, 0.5639, 0.1992, 0.5639, 0.1992, 0.5639, 0.2128, 0.5639, 0.2128, 0.5458, 0.2268, 0.5458, 0.2268, 0.5458, 0.2147, 0.5458, 0.2147, 0.579, 0.1949, 0.579, 0.1949, 0.579, 0.1881, 0.579, 0.1881, 0.579, 0.1678, 0.579, 0.1678, 0.579, 0.161, 0.579, 0.161, 0.579, 0.1881, 0.579, 0.1881, 0.579, 0.1746, 0.579, 0.1746, 0.5458, 0.1662, 0.5458, 0.1662, 0.5458, 0.1662, 0.5458, 0.1662, 0.5458, 0.1783, 0.5458, 0.1783, 0.5458, 0.1662, 0.5458, 0.1662, 0.5458, 0.1905, 0.5458, 0.1905, 0.5458, 0.2147, 0.5458, 0.2147, 0.5458, 0.239, 0.5458, 0.239, 0.5458, 0.239, 0.5458, 0.239, 0.5579, 0.1905, 0.5579, 0.2147, 0.57, 0.2147, 0.57, 0.1905, 0.5458, 0.2147, 0.5458, 0.2147, 0.5458, 0.1905, 0.5458, 0.1905, 0.5458, 0.2268, 0.5458, 0.2268, 0.5458, 0.2147, 0.5458, 0.2147, 0.5458, 0.1783, 0.5458, 0.1783, 0.5458, 0.1662, 0.5458, 0.1662, 0.5458, 0.2147, 0.5458, 0.2147, 0.5458, 0.2147, 0.5458, 0.2147, 0.57, 0.2147, 0.57, 0.2147, 0.57, 0.1905, 0.57, 0.1905, 0.5458, 0.1783, 0.5458, 0.1783, 0.5458, 0.1662, 0.5458, 0.1662, 0.5458, 0.2268, 0.5458, 0.2268, 0.5458, 0.2147, 0.5458, 0.2147, 0.5458, 0.2147, 0.5458, 0.2147, 0.5458, 0.1905, 0.5458, 0.1905, 0.5458, 0.2147, 0.5458, 0.2147, 0.5458, 0.1905, 0.5458, 0.1905, 0.5458, 0.1662, 0.5458, 0.1662, 0.5458, 0.142, 0.5458, 0.142, 0.5458, 0.1662, 0.5458, 0.1662, 0.5458, 0.142, 0.5458, 0.142, 0.5458, 0.1662, 0.5458, 0.1662, 0.5458, 0.142, 0.5458, 0.142, 0.5458, 0.2147, 0.5458, 0.2147, 0.5458, 0.1905, 0.5458, 0.1905, 0.5458, 0.2147, 0.5458, 0.2147, 0.5458, 0.2147, 0.5458, 0.2147, 0.5458, 0.1905, 0.5458, 0.1905, 0.5458, 0.1905, 0.5458, 0.1905, 0.5458, 0.1905, 0.5458, 0.1905, 0.5458, 0.1905, 0.5458, 0.1905, 0.5458, 0.239, 0.5458, 0.239, 0.5458, 0.239, 0.5458, 0.239, 0.5458, 0.2147, 0.5458, 0.2147, 0.5458, 0.2147, 0.5458, 0.2147, 0.5458, 0.1662, 0.5458, 0.1662, 0.5458, 0.1662, 0.5458, 0.1662, 0.5458, 0.239, 0.5458, 0.239, 0.5458, 0.239, 0.5458, 0.239, 0.5458, 0.1662, 0.5458, 0.1662, 0.5458, 0.142, 0.5458, 0.142, 0.5458, 0.1905, 0.5458, 0.1905, 0.5458, 0.1905, 0.5458, 0.1905, 0.5458, 0.1662, 0.5458, 0.1662, 0.5458, 0.1662, 0.5458, 0.1662, 0.5458, 0.239, 0.5458, 0.239, 0.5458, 0.2268, 0.5458, 0.2268, 0.5458, 0.1905, 0.5458, 0.1905, 0.5458, 0.1783, 0.5458, 0.1783, 0.5458, 0.1905, 0.5458, 0.1905, 0.5458, 0.1783, 0.5458, 0.1783, 0.5458, 0.239, 0.5458, 0.239, 0.5458, 0.2268, 0.5458, 0.2268, 0.5458, 0.1905, 0.5458, 0.2147, 0.5579, 0.2147, 0.5579, 0.1905, 0.5458, 0.1905, 0.5458, 0.1905, 0.5458, 0.1783, 0.5458, 0.1783, 0.579, 0.1746, 0.579, 0.1746, 0.579, 0.1678, 0.579, 0.1678, 0.579, 0.2017, 0.579, 0.2017, 0.579, 0.1949, 0.579, 0.1949, 0.5458, 0.239, 0.5458, 0.239, 0.5458, 0.2268, 0.5458, 0.2268, 0.5639, 0.1721, 0.5639, 0.1721, 0.5639, 0.1789, 0.5639, 0.1789, 0.5639, 0.1992, 0.5639, 0.1992, 0.5639, 0.206, 0.5639, 0.206, 0.5503, 0.1857, 0.5503, 0.1992, 0.5571, 0.1992, 0.5571, 0.1857, 0.5639, 0.1721, 0.5639, 0.1721, 0.5639, 0.1789, 0.5639, 0.1789, 0.5639, 0.1992, 0.5639, 0.1992, 0.5639, 0.206, 0.5639, 0.206, 0.9512, 0.09289, 0.9512, 0.09967, 0.9648, 0.09967, 0.9648, 0.09289, 0.9512, 0.06579, 0.9512, 0.07256, 0.9648, 0.07256, 0.9648, 0.06579])
me_schaufel_cube_003.materials.append(mat_material_002)
me_schaufel_cube_003.update()
me_schaufel_cube_003.normals_split_custom_set([tuple(v) for v in zip(*[iter([-0.5179, 0.764, 0.3848, -0.5179, 0.764, 0.3848, -0.5179, 0.764, 0.3848, -0.5179, 0.764, 0.3848, 0.8601, 0.5099, -0.01544, 0.8601, 0.5099, -0.01544, 0.8601, 0.5099, -0.01544, 0.8601, 0.5099, -0.01544, 0.5148, -0.7593, -0.3979, 0.5148, -0.7593, -0.3979, 0.5148, -0.7593, -0.3979, 0.5148, -0.7593, -0.3979, -0.8601, -0.5099, 0.01755, -0.8601, -0.5099, 0.01755, -0.8601, -0.5099, 0.01755, -0.8601, -0.5099, 0.01755, -0.8322, -0.3311, -0.4448, -0.8322, -0.3311, -0.4448, -0.8322, -0.3311, -0.4448, -0.8322, -0.3311, -0.4448, -0.4873, 0.717, 0.4984, -0.4873, 0.717, 0.4984, -0.4873, 0.717, 0.4984, -0.4873, 0.717, 0.4984, -0.5355, 0.7915, 0.2946, -0.5355, 0.7915, 0.2946, -0.5355, 0.7915, 0.2946, -0.5355, 0.7915, 0.2946, 0.6257, 0.6501, -0.431, 0.6257, 0.6501, -0.431, 0.6257, 0.6501, -0.431, 0.6257, 0.6501, -0.431, -0.2065, 0.7902, 0.577, -0.2065, 0.7902, 0.577, -0.2065, 0.7902, 0.577, -0.2065, 0.7902, 0.577, 0.6188, -0.6799, -0.3935, 0.6188, -0.6799, -0.3935, 0.6188, -0.6799, -0.3935, 0.6188, -0.6799, -0.3935, 0.2162, -0.3342, 0.9174, 0.2162, -0.3342, 0.9174, 0.2162, -0.3342, 0.9174, 0.2162, -0.3342, 0.9174, -0.8296, -0.5583, -0.007875, -0.8296, -0.5583, -0.007875, -0.8296, -0.5583, -0.007874, -0.8296, -0.5583, -0.007874, 0.8296, 0.5583, 0.007875, 0.8296, 0.5583, 0.007875, 0.8296, 0.5583, 0.007875, 0.8296, 0.5583, 0.007875, -0.6618, 0.4837, 0.5727, -0.6618, 0.4837, 0.5727, -0.6618, 0.4837, 0.5727, -0.6618, 0.4837, 0.5727, 0.2162, -0.3342, 0.9174, 0.2162, -0.3342, 0.9174, 0.2162, -0.3342, 0.9174, 0.2162, -0.3342, 0.9174, -0.6539, -0.648, 0.3905, -0.6539, -0.648, 0.3905, -0.6539, -0.648, 0.3905, -0.6539, -0.648, 0.3905, -0.8296, -0.5583, -0.007873, -0.8296, -0.5583, -0.007873, -0.8296, -0.5583, -0.007873, -0.8296, -0.5583, -0.007873, -0.2162, 0.3342, -0.9174, -0.2162, 0.3342, -0.9174, -0.2162, 0.3342, -0.9174, -0.2162, 0.3342, -0.9174, 0.402, -0.8258, -0.3955, 0.402, -0.8258, -0.3955, 0.402, -0.8258, -0.3955, 0.402, -0.8258, -0.3955, -0.3847, 0.5612, 0.7329, -0.3847, 0.5612, 0.7329, -0.3847, 0.5612, 0.7329, -0.3847, 0.5612, 0.7329, 0.7573, -0.6312, -0.1679, 0.7573, -0.6312, -0.1679, 0.7573, -0.6312, -0.1679, 0.7573, -0.6312, -0.1679, 0.5583, -0.8296, 0.004023, 0.5583, -0.8296, 0.004023, 0.5583, -0.8296, 0.004023, 0.5583, -0.8296, 0.004023, -0.6188, 0.6799, 0.3935, -0.6188, 0.6799, 0.3935, -0.6188, 0.6799, 0.3935, -0.6188, 0.6799, 0.3935, 0.3019, -0.9377, -0.1722, 0.3019, -0.9377, -0.1722, 0.3019, -0.9377, -0.1722, 0.3019, -0.9377, -0.1722, -0.402, 0.8258, 0.3955, -0.402, 0.8258, 0.3955, -0.402, 0.8258, 0.3955, -0.402, 0.8258, 0.3955, 0.4879, -0.718, -0.4964, 0.4879, -0.718, -0.4964, 0.4879, -0.718, -0.4964, 0.4879, -0.718, -0.4964, 0.8413, 0.3584, 0.4047, 0.8413, 0.3584, 0.4047, 0.8413, 0.3584, 0.4047, 0.8413, 0.3584, 0.4047, 0.8296, 0.5584, 0.007875, 0.8296, 0.5584, 0.007875, 0.8296, 0.5584, 0.007875, 0.8296, 0.5584, 0.007875, -0.4708, -0.7651, -0.4393, -0.4708, -0.7651, -0.4393, -0.4708, -0.7651, -0.4393, -0.4708, -0.7651, -0.4393, 0.1075, -0.5541, 0.8255, 0.1075, -0.5541, 0.8255, 0.1075, -0.5541, 0.8255, 0.1075, -0.5541, 0.8255, 0.3583, -0.1765, 0.9168, 0.3583, -0.1765, 0.9168, 0.3583, -0.1765, 0.9168, 0.3583, -0.1765, 0.9168, 0.5515, -0.817, -0.1684, 0.5515, -0.817, -0.1684, 0.5515, -0.817, -0.1684, 0.5515, -0.817, -0.1684, -0.8481, 0.3397, 0.4065, -0.8481, 0.3397, 0.4065, -0.8481, 0.3397, 0.4065, -0.8481, 0.3397, 0.4065, 0.2449, 0.9552, 0.1662, 0.2449, 0.9552, 0.1662, 0.2449, 0.9552, 0.1662, 0.2449, 0.9552, 0.1662, 0.3837, -0.5597, -0.7345, 0.3837, -0.5597, -0.7345, 0.3837, -0.5597, -0.7345, 0.3837, -0.5597, -0.7345, 0.06282, 0.8642, 0.4992, 0.06282, 0.8642, 0.4992, 0.06282, 0.8642, 0.4992, 0.06282, 0.8642, 0.4992, -0.2931, 0.4473, -0.845, -0.2931, 0.4473, -0.845, -0.2931, 0.4473, -0.845, -0.2931, 0.4473, -0.845, 0.5413, -0.8006, -0.2568, 0.5413, -0.8006, -0.2568, 0.5413, -0.8006, -0.2568, 0.5413, -0.8006, -0.2568, -0.5687, -0.5274, -0.6312, -0.5687, -0.5274, -0.6312, -0.5687, -0.5274, -0.6312, -0.5687, -0.5274, -0.6312, 0.1363, 0.9881, -0.07142, 0.1363, 0.9881, -0.07142, 0.1363, 0.9881, -0.07142, 0.1363, 0.9881, -0.07142, 0.1965, -0.8547, -0.4804, 0.1965, -0.8547, -0.4804, 0.1965, -0.8547, -0.4804, 0.1965, -0.8547, -0.4804, -0.3349, 0.4862, 0.8071, -0.3349, 0.4862, 0.8071, -0.3349, 0.4862, 0.8071, -0.3349, 0.4862, 0.8071, 0.3331, 0.8971, 0.2902, 0.3331, 0.8971, 0.2902, 0.3331, 0.8971, 0.2902, 0.3331, 0.8971, 0.2902, -0.41, -0.8601, -0.3035, -0.41, -0.8601, -0.3035, -0.41, -0.8601, -0.3035, -0.41, -0.8601, -0.3035, 0.4745, -0.6974, -0.5371, 0.4745, -0.6974, -0.5371, 0.4745, -0.6974, -0.5371, 0.4745, -0.6974, -0.5371, 0.4875, -0.7173, -0.4979, 0.4875, -0.7173, -0.4979, 0.4875, -0.7173, -0.4979, 0.4875, -0.7173, -0.4979, -0.497, 0.7319, 0.4662, -0.497, 0.7319, 0.4662, -0.497, 0.7319, 0.4662, -0.497, 0.7319, 0.4662, -0.5082, 0.749, 0.4251, -0.5082, 0.749, 0.4251, -0.5082, 0.749, 0.4251, -0.5082, 0.749, 0.4251, -0.497, 0.7319, 0.4662, -0.497, 0.7319, 0.4662, -0.497, 0.7319, 0.4662, -0.497, 0.7319, 0.4662, 0.4875, -0.7173, -0.4979, 0.4875, -0.7173, -0.4979, 0.4875, -0.7173, -0.4979, 0.4875, -0.7173, -0.4979, 0.1537, -0.8307, -0.535, 0.1537, -0.8307, -0.535, 0.1537, -0.8307, -0.535, 0.1537, -0.8307, -0.535, 0.7187, -0.4505, -0.5297, 0.7187, -0.4505, -0.5297, 0.7187, -0.4505, -0.5297, 0.7187, -0.4505, -0.5297, 0.6272, -0.4431, -0.6405, 0.6272, -0.4431, -0.6405, 0.6272, -0.4431, -0.6405, 0.6272, -0.4431, -0.6405, -0.0008154, 0.91, 0.4145, -0.0008154, 0.91, 0.4145, -0.0008154, 0.91, 0.4145, -0.0008154, 0.91, 0.4145, 0.1828, -0.7423, -0.6447, 0.1828, -0.7423, -0.6447, 0.1828, -0.7423, -0.6447, 0.1828, -0.7423, -0.6447, -0.8308, 0.2628, 0.4907, -0.8308, 0.2628, 0.4907, -0.8308, 0.2628, 0.4907, -0.8308, 0.2628, 0.4907, 0.03658, 0.7913, 0.6103, 0.03658, 0.7913, 0.6103, 0.03658, 0.7913, 0.6103, 0.03658, 0.7913, 0.6103, -0.558, 0.8284, 0.04778, -0.558, 0.8284, 0.04778, -0.558, 0.8284, 0.04778, -0.558, 0.8284, 0.04778, 0.7241, -0.4996, -0.4754, 0.7241, -0.4996, -0.4754, 0.7241, -0.4996, -0.4754, 0.7241, -0.4996, -0.4754, -0.7548, 0.2587, 0.6028, -0.7548, 0.2587, 0.6028, -0.7548, 0.2587, 0.6028, -0.7548, 0.2587, 0.6028, -0.9602, 0.02664, 0.2779, -0.9602, 0.02664, 0.2779, -0.9602, 0.02664, 0.2779, -0.9602, 0.02664, 0.2779, 0.9551, 0.05867, -0.2905, 0.9551, 0.05867, -0.2905, 0.9551, 0.05867, -0.2905, 0.9551, 0.05867, -0.2905, 0.7108, 0.3338, -0.6191, 0.7108, 0.3338, -0.6191, 0.7108, 0.3338, -0.6191, 0.7108, 0.3338, -0.6191, -0.9657, 0.2464, -0.08188, -0.9657, 0.2464, -0.08188, -0.9657, 0.2464, -0.08188, -0.9657, 0.2464, -0.08188, -0.2503, 0.3844, -0.8886, -0.2503, 0.3844, -0.8886, -0.2503, 0.3844, -0.8886, -0.2503, 0.3844, -0.8886, 0.8917, 0.1519, -0.4263, 0.8917, 0.1519, -0.4263, 0.8917, 0.1519, -0.4263, 0.8917, 0.1519, -0.4263, 0.4621, -0.3154, 0.8288, 0.4621, -0.3154, 0.8288, 0.4621, -0.3154, 0.8288, 0.4621, -0.3154, 0.8288, 0.01665, -0.4064, 0.9135, 0.01665, -0.4064, 0.9135, 0.01665, -0.4064, 0.9135, 0.01665, -0.4064, 0.9135, -0.9792, 0.1313, 0.1546, -0.9792, 0.1313, 0.1546, -0.9792, 0.1313, 0.1546, -0.9792, 0.1313, 0.1546, 0.8296, 0.5584, 0.007875, 0.8296, 0.5584, 0.007875, 0.8296, 0.5583, 0.007875, 0.8296, 0.5583, 0.007875, -0.8296, -0.5583, -0.007876, -0.8296, -0.5583, -0.007876, -0.8296, -0.5583, -0.007875, -0.8296, -0.5583, -0.007875, 0.2162, -0.3342, 0.9174, 0.2162, -0.3342, 0.9174, 0.2162, -0.3342, 0.9174, 0.2162, -0.3342, 0.9174, 0.6257, 0.6501, -0.431, 0.6257, 0.6501, -0.431, 0.6257, 0.6501, -0.431, 0.6257, 0.6501, -0.431, -0.8322, -0.3311, -0.4448, -0.8322, -0.3311, -0.4448, -0.8322, -0.3311, -0.4448, -0.8322, -0.3311, -0.4448, -0.7959, -0.6047, -0.03117, -0.7959, -0.6047, -0.03117, -0.7959, -0.6047, -0.03117, -0.7959, -0.6047, -0.03117, 0.7958, 0.6046, 0.03327, 0.7958, 0.6046, 0.03327, 0.7958, 0.6046, 0.03327, 0.7958, 0.6046, 0.03327])] * 3)])
me_cube = bpy.data.meshes.new('Cube')
me_cube.from_pydata([(-0.02258, 1.233, 2.569), (-0.02258, 1.233, 3.161), (-0.02258, 1.186, 2.569), (-0.02258, 1.186, 3.161), (0.819, 0.984, 2.569), (0.819, 0.984, 3.161), (0.819, 0.9366, 2.569), (0.819, 0.9366, 3.161), (1.182, 0.1071, 2.569), (1.182, 0.1071, 3.161), (1.182, 0.05967, 2.569), (1.182, 0.05967, 3.161), (0.9613, -0.8581, 2.569), (0.9613, -0.8581, 3.161), (0.9613, -0.9054, 2.569), (0.9613, -0.9054, 3.161), (0.03548, -1.118, 2.569), (0.03548, -1.118, 3.161), (0.03548, -1.166, 2.569), (0.03548, -1.166, 3.161), (-0.8194, -0.8692, 2.569), (-0.8194, -0.8692, 3.161), (-0.8194, -0.9166, 2.569), (-0.8194, -0.9166, 3.161), (-1.154, 0.0003088, 2.569), (-1.154, 0.0003088, 3.161), (-1.199, -0.009594, 2.569), (-1.199, -0.009594, 3.161), (-0.8615, 0.9263, 2.569), (-0.8615, 0.9263, 3.161), (-0.8887, 0.9451, 2.569), (-0.8887, 0.9451, 3.161), (-0.06077, 1.331, 2.299), (-0.06077, 1.284, 2.299), (-0.8996, 1.024, 2.299), (-0.9268, 1.043, 2.299), (-0.1805, 1.519, 1.653), (-0.1805, 1.485, 1.653), (-0.7837, 1.298, 1.653), (-0.8033, 1.311, 1.653)], [], [(0, 1, 3, 2), (2, 3, 7, 6), (6, 7, 11, 10), (4, 5, 1, 0), (2, 6, 4, 0), (7, 3, 1, 5), (9, 8, 12, 13), (5, 4, 8, 9), (4, 6, 10, 8), (7, 5, 9, 11), (15, 13, 17, 19), (8, 10, 14, 12), (11, 9, 13, 15), (10, 11, 15, 14), (17, 16, 20, 21), (14, 15, 19, 18), (13, 12, 16, 17), (12, 14, 18, 16), (23, 21, 25, 27), (16, 18, 22, 20), (19, 17, 21, 23), (18, 19, 23, 22), (26, 27, 31, 30), (22, 23, 27, 26), (21, 20, 24, 25), (20, 22, 26, 24), (30, 31, 29, 28), (25, 24, 28, 29), (24, 26, 30, 28), (27, 25, 29, 31), (3, 2, 28, 29), (0, 30, 35, 32), (31, 1, 3, 29), (30, 0, 1, 31), (34, 33, 37, 38), (28, 2, 33, 34), (2, 0, 32, 33), (30, 28, 34, 35), (38, 37, 36, 39), (33, 32, 36, 37), (32, 35, 39, 36), (35, 34, 38, 39)])
_uv = me_cube.uv_layers.new(name='UVMap')
_uv.uv.foreach_set('vector', [0.9449, 0.3586, 0.9219, 0.3586, 0.9219, 0.3357, 0.9449, 0.3357, 0.9449, 0.3357, 0.9219, 0.3357, 0.9219, 0.3127, 0.9449, 0.3127, 0.9449, 0.3127, 0.9219, 0.3127, 0.9219, 0.3127, 0.9449, 0.3127, 0.9449, 0.2897, 0.9219, 0.2897, 0.9219, 0.2667, 0.9449, 0.2667, 0.9678, 0.3127, 0.9449, 0.3127, 0.9449, 0.2897, 0.9678, 0.2897, 0.9219, 0.3127, 0.8989, 0.3127, 0.8989, 0.2897, 0.9219, 0.2897, 0.9219, 0.2897, 0.9449, 0.2897, 0.9449, 0.2897, 0.9219, 0.2897, 0.9219, 0.2897, 0.9449, 0.2897, 0.9449, 0.2897, 0.9219, 0.2897, 0.9449, 0.2897, 0.9449, 0.3127, 0.9449, 0.3127, 0.9449, 0.2897, 0.9219, 0.3127, 0.9219, 0.2897, 0.9219, 0.2897, 0.9219, 0.3127, 0.9219, 0.3127, 0.9219, 0.2897, 0.9219, 0.2897, 0.9219, 0.3127, 0.9449, 0.2897, 0.9449, 0.3127, 0.9449, 0.3127, 0.9449, 0.2897, 0.9219, 0.3127, 0.9219, 0.2897, 0.9219, 0.2897, 0.9219, 0.3127, 0.9449, 0.3127, 0.9219, 0.3127, 0.9219, 0.3127, 0.9449, 0.3127, 0.9219, 0.2897, 0.9449, 0.2897, 0.9449, 0.2897, 0.9219, 0.2897, 0.9449, 0.3127, 0.9219, 0.3127, 0.9219, 0.3127, 0.9449, 0.3127, 0.9219, 0.2897, 0.9449, 0.2897, 0.9449, 0.2897, 0.9219, 0.2897, 0.9449, 0.2897, 0.9449, 0.3127, 0.9449, 0.3127, 0.9449, 0.2897, 0.9219, 0.3127, 0.9219, 0.2897, 0.9219, 0.2897, 0.9219, 0.3127, 0.9449, 0.2897, 0.9449, 0.3127, 0.9449, 0.3127, 0.9449, 0.2897, 0.9219, 0.3127, 0.9219, 0.2897, 0.9219, 0.2897, 0.9219, 0.3127, 0.9449, 0.3127, 0.9219, 0.3127, 0.9219, 0.3127, 0.9449, 0.3127, 0.9449, 0.3127, 0.9219, 0.3127, 0.9219, 0.3127, 0.9449, 0.3127, 0.9449, 0.3127, 0.9219, 0.3127, 0.9219, 0.3127, 0.9449, 0.3127, 0.9219, 0.2897, 0.9449, 0.2897, 0.9449, 0.2897, 0.9219, 0.2897, 0.9449, 0.2897, 0.9449, 0.3127, 0.9449, 0.3127, 0.9449, 0.2897, 0.9449, 0.3127, 0.9219, 0.3127, 0.9219, 0.2897, 0.9449, 0.2897, 0.9219, 0.2897, 0.9449, 0.2897, 0.9449, 0.2897, 0.9219, 0.2897, 0.9449, 0.2897, 0.9449, 0.3127, 0.9449, 0.3127, 0.9449, 0.2897, 0.9219, 0.3127, 0.9219, 0.2897, 0.9219, 0.2897, 0.9219, 0.3127, 0.9219, 0.3357, 0.9449, 0.3357, 0.9449, 0.2897, 0.9219, 0.2897, 0.9793, 0.3586, 0.9793, 0.3586, 0.9793, 0.3586, 0.9793, 0.3586, 0.9793, 0.3586, 0.9793, 0.3586, 0.9793, 0.3586, 0.9793, 0.3586, 0.9793, 0.3586, 0.9793, 0.3586, 0.9793, 0.3586, 0.9793, 0.3586, 0.9449, 0.2897, 0.9449, 0.3357, 0.9449, 0.3357, 0.9449, 0.2897, 0.9449, 0.2897, 0.9449, 0.3357, 0.9449, 0.3357, 0.9449, 0.2897, 0.9678, 0.3127, 0.9678, 0.2897, 0.9678, 0.2897, 0.9678, 0.3127, 0.9449, 0.3127, 0.9449, 0.2897, 0.9449, 0.2897, 0.9449, 0.3127, 0.9793, 0.3586, 0.9793, 0.3586, 0.9793, 0.3586, 0.9793, 0.3586, 0.9678, 0.3127, 0.9678, 0.2897, 0.9678, 0.2897, 0.9678, 0.3127, 0.9793, 0.3586, 0.9793, 0.3586, 0.9793, 0.3586, 0.9793, 0.3586, 0.9449, 0.3127, 0.9449, 0.2897, 0.9449, 0.2897, 0.9449, 0.3127])
me_cube.materials.append(mat_material_004)
me_cube.update()
me_cube_004 = bpy.data.meshes.new('Cube.004')
me_cube_004.from_pydata([(-0.01679, 2.197, 3.468), (-0.3762, 0.1965, 3.109), (-0.01679, 2.197, 3.502), (-0.3762, 0.1965, 3.861), (0.01679, 2.197, 3.468), (0.3762, 0.1965, 3.109), (0.01679, 2.197, 3.502), (0.3762, 0.1965, 3.861)], [], [(0, 1, 3, 2), (2, 3, 7, 6), (6, 7, 5, 4), (4, 5, 1, 0), (2, 6, 4, 0), (7, 3, 1, 5)])
_uv = me_cube_004.uv_layers.new(name='UVMap')
_uv.uv.foreach_set('vector', [0.9182, 0.2741, 0.939, 0.2741, 0.939, 0.295, 0.9182, 0.295, 0.9182, 0.295, 0.939, 0.295, 0.939, 0.3159, 0.9182, 0.3159, 0.9182, 0.3159, 0.939, 0.3159, 0.939, 0.3368, 0.9182, 0.3368, 0.9182, 0.3368, 0.939, 0.3368, 0.939, 0.3576, 0.9182, 0.3576, 0.8973, 0.3159, 0.9182, 0.3159, 0.9182, 0.3368, 0.8973, 0.3368, 0.939, 0.3159, 0.9599, 0.3159, 0.9599, 0.3368, 0.939, 0.3368])
me_cube_004.materials.append(mat_material_005)
me_cube_004.update()
me_cube_005 = bpy.data.meshes.new('Cube.005')
me_cube_005.from_pydata([(0.2172, 0.8115, 3.69), (0.22, 0.7241, 3.955), (0.3182, 1.059, 3.77), (0.321, 0.9717, 4.035), (0.4775, 0.7164, 3.656), (0.4803, 0.629, 3.921), (0.5785, 0.9639, 3.736), (0.5813, 0.8765, 4.001), (-0.2172, 0.8115, 3.69), (-0.22, 0.7241, 3.955), (-0.3182, 1.059, 3.77), (-0.321, 0.9717, 4.035), (-0.4775, 0.7164, 3.656), (-0.4803, 0.629, 3.921), (-0.5785, 0.9639, 3.736), (-0.5813, 0.8765, 4.001)], [], [(0, 1, 3, 2), (2, 3, 7, 6), (6, 7, 5, 4), (4, 5, 1, 0), (2, 6, 4, 0), (7, 3, 1, 5), (8, 10, 11, 9), (10, 14, 15, 11), (14, 12, 13, 15), (12, 8, 9, 13), (10, 8, 12, 14), (15, 13, 9, 11)])
_uv = me_cube_005.uv_layers.new(name='UVMap')
_uv.uv.foreach_set('vector', [0.7866, 0.5226, 0.8054, 0.5226, 0.8054, 0.5413, 0.7866, 0.5413, 0.7866, 0.5413, 0.8054, 0.5413, 0.8054, 0.56, 0.7866, 0.56, 0.7866, 0.56, 0.8054, 0.56, 0.8054, 0.5787, 0.7866, 0.5787, 0.7866, 0.5787, 0.8054, 0.5787, 0.8054, 0.5974, 0.7866, 0.5974, 0.7679, 0.56, 0.7866, 0.56, 0.7866, 0.5787, 0.7679, 0.5787, 0.8054, 0.56, 0.8241, 0.56, 0.8241, 0.5787, 0.8054, 0.5787, 0.7866, 0.5226, 0.7866, 0.5413, 0.8054, 0.5413, 0.8054, 0.5226, 0.7866, 0.5413, 0.7866, 0.56, 0.8054, 0.56, 0.8054, 0.5413, 0.7866, 0.56, 0.7866, 0.5787, 0.8054, 0.5787, 0.8054, 0.56, 0.7866, 0.5787, 0.7866, 0.5974, 0.8054, 0.5974, 0.8054, 0.5787, 0.7679, 0.56, 0.7679, 0.5787, 0.7866, 0.5787, 0.7866, 0.56, 0.8054, 0.56, 0.8054, 0.5787, 0.8241, 0.5787, 0.8241, 0.56])
me_cube_005.materials.append(mat_material_006)
me_cube_005.update()

# ---- objects
ob_body = bpy.data.objects.new('body', me_cube_001)
ob_head = bpy.data.objects.new('head', me_cube_002)
ob_arms = bpy.data.objects.new('arms', me_cube_003)
ob_shovel = bpy.data.objects.new('shovel', me_schaufel_cube_003)
ob_schal = bpy.data.objects.new('schal', me_cube)
ob_nose = bpy.data.objects.new('nose', me_cube_004)
ob_cube = bpy.data.objects.new('Cube', me_cube_005)

# ---- transforms, parenting, visibility, modifiers, constraints
ob_body.location = (0.0, 0.0, 0.0)
ob_head.parent = ob_body
ob_head.location = (0.0, 0.0, 0.0)
ob_arms.parent = ob_body
ob_arms.location = (0.0, 0.0, 0.0)
ob_shovel.parent = ob_arms
ob_shovel.location = (0.0, 0.0, 0.0)
ob_schal.parent = ob_head
ob_schal.location = (0.0, 0.0, 0.0)
ob_nose.parent = ob_head
ob_nose.location = (0.0, 0.0, 0.0)
ob_cube.parent = ob_head
ob_cube.location = (0.0, 0.0, 0.0)

# ---- collection membership
col_collection.objects.link(ob_body)
col_collection.objects.link(ob_head)
col_collection.objects.link(ob_arms)
col_collection.objects.link(ob_shovel)
col_collection.objects.link(ob_schal)
col_collection.objects.link(ob_nose)
col_collection.objects.link(ob_cube)

# ---- scene / render settings (as saved in the file)
scene.frame_start = 1; scene.frame_end = 250; scene.frame_set(1)
scene.render.engine = 'BLENDER_EEVEE_NEXT'
scene.cycles.sampling_pattern = 'TABULATED_SOBOL'
scene.cycles.use_light_tree = False
scene.view_settings.view_transform = 'Filmic'
bpy.context.view_layer.update()

# ---- added for rendering (the .blend has no active camera and no usable light): camera, sun
cam_auto = bpy.data.cameras.new('AutoCamera')
cam_auto.lens = 50.0
cam_auto.sensor_width = 36.0
cam_auto.clip_end = 1000.0
ob_auto_camera = bpy.data.objects.new('AutoCamera', cam_auto)
scene.collection.objects.link(ob_auto_camera)
ob_auto_camera.location = (9.12664, -10.8303, 10.1081)
ob_auto_camera.rotation_euler = (1.09748, -7.21219e-08, 0.694738)
scene.camera = ob_auto_camera
light_auto_sun = bpy.data.lights.new('AutoSun', 'SUN')
light_auto_sun.energy = 3.0
light_auto_sun.angle = 0.0523599
ob_auto_sun = bpy.data.objects.new('AutoSun', light_auto_sun)
scene.collection.objects.link(ob_auto_sun)
ob_auto_sun.rotation_euler = (0.872665, 0.174533, 0.523599)
bpy.context.view_layer.update()
